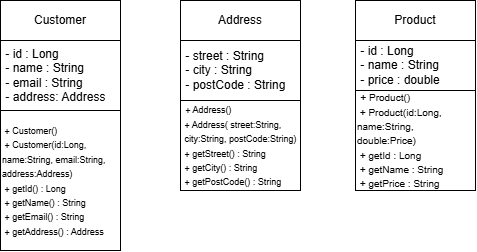

The diagram above was exported from draw.io. Its source (the exported page's mxGraphModel, read from the mxfile embedded in the PNG):
<mxGraphModel dx="1414" dy="841" grid="1" gridSize="10" guides="1" tooltips="1" connect="1" arrows="1" fold="1" page="1" pageScale="1" pageWidth="1169" pageHeight="827" math="0" shadow="0">
  <root>
    <mxCell id="0" />
    <mxCell id="1" parent="0" />
    <mxCell id="vVbS66t8Oq3vutumHHCG-1" parent="1" style="rounded=0;whiteSpace=wrap;html=1;" value="Customer" vertex="1">
      <mxGeometry height="40" width="120" x="110" y="100" as="geometry" />
    </mxCell>
    <mxCell id="vVbS66t8Oq3vutumHHCG-2" parent="1" style="rounded=0;whiteSpace=wrap;html=1;align=left;" value="&amp;nbsp;- id : Long&lt;div&gt;&amp;nbsp;- name : String&lt;/div&gt;&lt;div&gt;&amp;nbsp;- email : String&lt;/div&gt;&lt;div&gt;&amp;nbsp;- address: Address&lt;/div&gt;" vertex="1">
      <mxGeometry height="70" width="120" x="110" y="140" as="geometry" />
    </mxCell>
    <mxCell id="vVbS66t8Oq3vutumHHCG-4" parent="1" style="rounded=0;whiteSpace=wrap;html=1;align=left;" value="&lt;div&gt;&lt;span style=&quot;font-size: 9px; background-color: transparent; color: light-dark(rgb(0, 0, 0), rgb(255, 255, 255));&quot;&gt;&amp;nbsp;+ Customer()&amp;nbsp;&lt;/span&gt;&lt;/div&gt;&lt;div&gt;&lt;font style=&quot;font-size: 9px;&quot;&gt;&amp;nbsp;+ Customer(id:Long, name:String, email:String, address:Address)&lt;/font&gt;&lt;div&gt;&lt;font style=&quot;font-size: 9px;&quot;&gt;&amp;nbsp;+ getId() : Long&lt;/font&gt;&lt;/div&gt;&lt;/div&gt;&lt;div&gt;&lt;font style=&quot;font-size: 9px;&quot;&gt;&amp;nbsp;+ getName() : String&lt;/font&gt;&lt;/div&gt;&lt;div&gt;&lt;font style=&quot;font-size: 9px;&quot;&gt;&amp;nbsp;+ getEmail() : String&lt;/font&gt;&lt;/div&gt;&lt;div&gt;&lt;font style=&quot;font-size: 9px;&quot;&gt;&amp;nbsp;+ getAddress() : Address&lt;/font&gt;&lt;/div&gt;" vertex="1">
      <mxGeometry height="140" width="120" x="110" y="210" as="geometry" />
    </mxCell>
    <mxCell id="vVbS66t8Oq3vutumHHCG-6" parent="1" style="rounded=0;whiteSpace=wrap;html=1;" value="Address" vertex="1">
      <mxGeometry height="40" width="120" x="290" y="100" as="geometry" />
    </mxCell>
    <mxCell id="vVbS66t8Oq3vutumHHCG-7" parent="1" style="rounded=0;whiteSpace=wrap;html=1;align=left;" value="&amp;nbsp;- street : String&lt;div&gt;&amp;nbsp;- city : String&lt;/div&gt;&lt;div&gt;&amp;nbsp;- postCode : String&lt;/div&gt;" vertex="1">
      <mxGeometry height="60" width="120" x="290" y="140" as="geometry" />
    </mxCell>
    <mxCell id="vVbS66t8Oq3vutumHHCG-8" parent="1" style="rounded=0;whiteSpace=wrap;html=1;align=left;" value="&lt;font style=&quot;&quot;&gt;&amp;nbsp;&lt;/font&gt;&lt;font style=&quot;font-size: 9px;&quot;&gt;+ Address()&amp;nbsp;&lt;/font&gt;&lt;div&gt;&lt;font style=&quot;font-size: 9px;&quot;&gt;&amp;nbsp;+ Address( street:String,&amp;nbsp;&lt;/font&gt;&lt;/div&gt;&lt;div&gt;&lt;font style=&quot;font-size: 9px;&quot;&gt;&amp;nbsp;city:String, postCode:String)&lt;/font&gt;&lt;/div&gt;&lt;div&gt;&lt;font style=&quot;font-size: 9px;&quot;&gt;&amp;nbsp;+ getStreet() : String&lt;/font&gt;&lt;/div&gt;&lt;div&gt;&lt;font style=&quot;font-size: 9px;&quot;&gt;&amp;nbsp;+ getCity() : String&lt;/font&gt;&lt;/div&gt;&lt;div&gt;&lt;font style=&quot;font-size: 9px;&quot;&gt;&amp;nbsp;+ getPostCode() : String&lt;/font&gt;&lt;/div&gt;" vertex="1">
      <mxGeometry height="90" width="120" x="290" y="200" as="geometry" />
    </mxCell>
    <mxCell id="vVbS66t8Oq3vutumHHCG-9" parent="1" style="rounded=0;whiteSpace=wrap;html=1;align=center;" value="Product" vertex="1">
      <mxGeometry height="40" width="120" x="465" y="100" as="geometry" />
    </mxCell>
    <mxCell id="vVbS66t8Oq3vutumHHCG-10" parent="1" style="rounded=0;whiteSpace=wrap;html=1;align=left;" value="&amp;nbsp;- id : Long&lt;div&gt;&amp;nbsp;- name : String&lt;/div&gt;&lt;div&gt;&amp;nbsp;- price : double&lt;/div&gt;" vertex="1">
      <mxGeometry height="50" width="120" x="465" y="140" as="geometry" />
    </mxCell>
    <mxCell id="vVbS66t8Oq3vutumHHCG-11" parent="1" style="rounded=0;whiteSpace=wrap;html=1;align=left;" value="&amp;nbsp;&lt;font size=&quot;1&quot;&gt;+ Product()&lt;/font&gt;&lt;div&gt;&lt;font size=&quot;1&quot;&gt;&amp;nbsp;+ Product(id:Long, name:String, double:Price)&lt;/font&gt;&lt;/div&gt;&lt;div&gt;&lt;font size=&quot;1&quot;&gt;&amp;nbsp;+ getId : Long&lt;/font&gt;&lt;/div&gt;&lt;div&gt;&lt;font size=&quot;1&quot;&gt;&amp;nbsp;+ getName : String&lt;/font&gt;&lt;/div&gt;&lt;div&gt;&lt;font size=&quot;1&quot;&gt;&amp;nbsp;+ getPrice : String&lt;/font&gt;&lt;/div&gt;" vertex="1">
      <mxGeometry height="100" width="120" x="465" y="190" as="geometry" />
    </mxCell>
  </root>
</mxGraphModel>